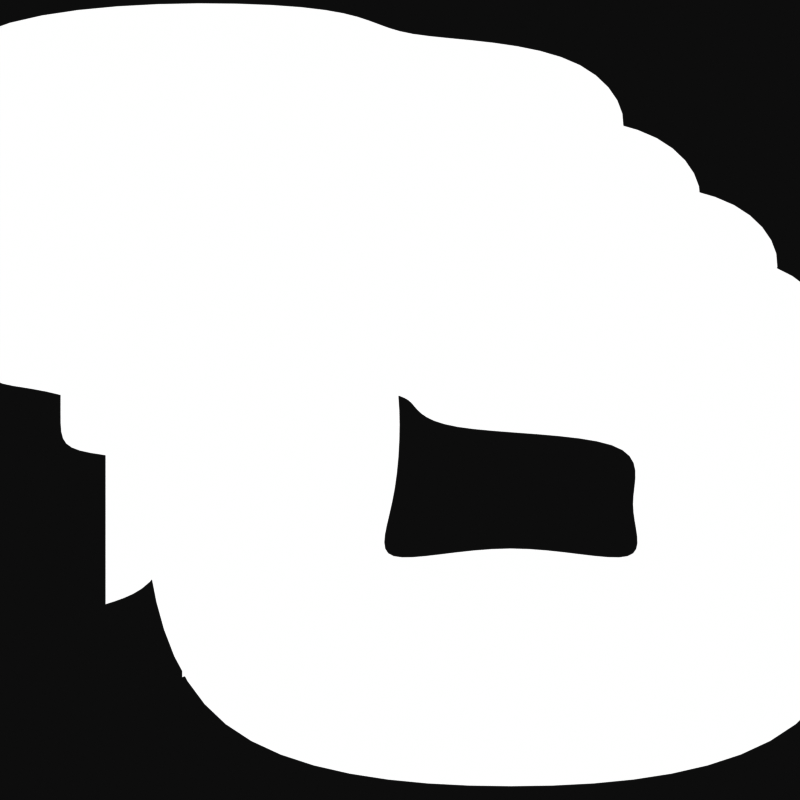 # Source: icon_file.blend  (saved by Blender 4.0.36; exported with 4.5.12 LTS)
import bpy
from mathutils import Matrix  # noqa: F401  (used for matrix-valued properties, if any)

bpy.ops.wm.read_factory_settings(use_empty=True)
scene = bpy.context.scene
scene.name = 'Scene'

# ---- collections
col_collection = bpy.data.collections.new('Collection'); scene.collection.children.link(col_collection)

# ---- materials (node trees are filled in below, after node groups)
mat_material_003 = bpy.data.materials.new('Material.003')
mat_material_003.use_transparent_shadow = False

# ---- material node trees
mat_material_003.use_nodes = True; mat_material_003.node_tree.nodes.clear()
_N = mat_material_003.node_tree.nodes; _L = mat_material_003.node_tree.links
n0 = _N.new('ShaderNodeMath'); n0.name = 'Math'; n0.location = (-152, 203)
n0.operation = 'POWER'
n0.inputs[1].default_value = 30.0
n1 = _N.new('ShaderNodeMath'); n1.name = 'Math.001'; n1.location = (-181, 406)
n1.operation = 'POWER'
n1.inputs[1].default_value = 10.0
n2 = _N.new('ShaderNodeMath'); n2.name = 'Math.002'; n2.location = (21, 344)
n2.operation = 'MAXIMUM'
n3 = _N.new('ShaderNodeOutputMaterial'); n3.name = 'Material Output'; n3.location = (1141, 350)
n4 = _N.new('ShaderNodeBsdfTransparent'); n4.name = 'Transparent BSDF'; n4.location = (593, 166)
n5 = _N.new('ShaderNodeEmission'); n5.name = 'Emission'; n5.location = (652, 399)
n6 = _N.new('ShaderNodeValToRGB'); n6.name = 'Color Ramp'; n6.location = (244, 317)
n6.color_ramp.interpolation = 'CONSTANT'
while len(n6.color_ramp.elements) > 1: n6.color_ramp.elements.remove(n6.color_ramp.elements[-1])
n6.color_ramp.elements[0].position = 0.0; n6.color_ramp.elements[0].color = (0.0, 0.0, 0.0, 1.0)
_e = n6.color_ramp.elements.new(0.432); _e.color = (1.0, 1.0, 1.0, 1.0)
n7 = _N.new('ShaderNodeMixShader'); n7.name = 'Mix Shader'; n7.location = (921, 313)
n8 = _N.new('ShaderNodeUVMap'); n8.name = 'UV Map'; n8.location = (-1029, 246)
n8.uv_map = 'UVMap'
n9 = _N.new('ShaderNodeSeparateXYZ'); n9.name = 'Separate XYZ'; n9.location = (-812, 304)
n10 = _N.new('ShaderNodeMath'); n10.name = 'Math.003'; n10.location = (-592, 209)
n10.operation = 'MULTIPLY_ADD'
n10.inputs[1].default_value = 2.0
n10.inputs[2].default_value = -1.0
n11 = _N.new('ShaderNodeMath'); n11.name = 'Math.004'; n11.location = (-460, 367)
n11.operation = 'MULTIPLY_ADD'
n11.inputs[1].default_value = 2.0
n11.inputs[2].default_value = -1.0
_L.new(n7.outputs[0], n3.inputs[0])
_L.new(n8.outputs[0], n9.inputs[0])
_L.new(n11.outputs[0], n1.inputs[0])
_L.new(n1.outputs[0], n2.inputs[0])
_L.new(n0.outputs[0], n2.inputs[1])
_L.new(n2.outputs[0], n6.inputs[0])
_L.new(n4.outputs[0], n7.inputs[1])
_L.new(n5.outputs[0], n7.inputs[2])
_L.new(n6.outputs[0], n7.inputs[0])
_L.new(n9.outputs[1], n10.inputs[0])
_L.new(n10.outputs[0], n0.inputs[0])
_L.new(n9.outputs[0], n11.inputs[0])
n3.is_active_output = True

# ---- world
world_world = bpy.data.worlds.new('World'); scene.world = world_world
world_world.use_nodes = True; world_world.node_tree.nodes.clear()
_N = world_world.node_tree.nodes; _L = world_world.node_tree.links
n0 = _N.new('ShaderNodeOutputWorld'); n0.name = 'World Output'; n0.location = (300, 300)
n1 = _N.new('ShaderNodeBackground'); n1.name = 'Background'; n1.location = (10, 300)
n1.inputs[0].default_value = (0.05088, 0.05088, 0.05088, 1.0)
_L.new(n1.outputs[0], n0.inputs[0])
n0.is_active_output = True
world_world.color = (0.05088, 0.05088, 0.05088)
world_world.use_sun_shadow = False
world_world.sun_shadow_jitter_overblur = 0.0

# ---- cameras
cam_camera = bpy.data.cameras.new('Camera')
cam_camera.type = 'ORTHO'
cam_camera.clip_end = 100.0
cam_camera.ortho_scale = 2.0

# ---- meshes
me_cylinder = bpy.data.meshes.new('Cylinder')
me_cylinder.from_pydata([(-0.419, -0.3497, -2.873e-09), (0.419, -0.3497, -2.873e-09), (-0.419, 0.2182, -2.873e-09), (0.419, 0.2182, -2.873e-09), (0.0, 0.2182, -2.873e-09), (-0.419, 0.2878, -2.873e-09), (0.0, 0.2878, -2.873e-09)], [(2, 0), (0, 1), (1, 3), (3, 4), (6, 5), (5, 2), (4, 6)], [])
_uv = me_cylinder.uv_layers.new(name='UVMap')
_uv.uv.foreach_set('vector', [])
me_cylinder.materials.append(mat_material_003)
me_cylinder.update()
me_cylinder_002 = bpy.data.meshes.new('Cylinder.002')
me_cylinder_002.from_pydata([(-0.419, -0.3497, -2.873e-09), (-0.419, 0.2182, -2.873e-09), (0.419, 0.2182, -2.873e-09), (0.419, 0.1236, -2.873e-09), (-0.3026, -0.3497, -2.873e-09), (0.0, 0.2182, -2.873e-09), (-0.419, 0.2878, -2.873e-09), (0.0, 0.2878, -2.873e-09)], [(3, 2), (1, 0), (0, 4), (2, 5), (7, 6), (6, 1), (5, 7)], [])
_uv = me_cylinder_002.uv_layers.new(name='UVMap')
_uv.uv.foreach_set('vector', [])
me_cylinder_002.materials.append(mat_material_003)
me_cylinder_002.update()
me_cylinder_003 = bpy.data.meshes.new('Cylinder.003')
me_cylinder_003.from_pydata([(-0.419, -0.3497, -2.873e-09), (-0.419, 0.2182, -2.873e-09), (0.419, 0.2182, -2.873e-09), (0.419, 0.1236, -2.873e-09), (-0.3026, -0.3497, -2.873e-09), (0.0, 0.2182, -2.873e-09), (-0.419, 0.2878, -2.873e-09), (0.0, 0.2878, -2.873e-09)], [(3, 2), (1, 0), (0, 4), (2, 5), (7, 6), (6, 1), (5, 7)], [])
_uv = me_cylinder_003.uv_layers.new(name='UVMap')
_uv.uv.foreach_set('vector', [])
me_cylinder_003.materials.append(mat_material_003)
me_cylinder_003.update()
me_cylinder_004 = bpy.data.meshes.new('Cylinder.004')
me_cylinder_004.from_pydata([(-0.419, -0.3497, -2.873e-09), (-0.419, 0.2182, -2.873e-09), (0.419, 0.2182, -2.873e-09), (0.419, 0.1236, -2.873e-09), (-0.3026, -0.3497, -2.873e-09), (0.0, 0.2182, -2.873e-09), (-0.419, 0.2878, -2.873e-09), (0.0, 0.2878, -2.873e-09)], [(3, 2), (1, 0), (0, 4), (2, 5), (7, 6), (6, 1), (5, 7)], [])
_uv = me_cylinder_004.uv_layers.new(name='UVMap')
_uv.uv.foreach_set('vector', [])
me_cylinder_004.materials.append(mat_material_003)
me_cylinder_004.update()

# ---- objects
ob_camera = bpy.data.objects.new('Camera', cam_camera)
ob_cylinder = bpy.data.objects.new('Cylinder', me_cylinder)
ob_cylinder_002 = bpy.data.objects.new('Cylinder.002', me_cylinder_002)
ob_cylinder_003 = bpy.data.objects.new('Cylinder.003', me_cylinder_003)
ob_cylinder_004 = bpy.data.objects.new('Cylinder.004', me_cylinder_004)

# ---- transforms, parenting, visibility, modifiers, constraints
ob_camera.location = (0.0, 0.0, 5.0)
ob_camera.lock_rotations_4d = False
ob_camera.empty_display_type = 'ARROWS'
ob_camera.color = (0.0, 0.0, 0.0, 0.0)
ob_camera.display_type = 'WIRE'
ob_camera.lineart.crease_threshold = 0.0
ob_cylinder.location = (0.2767, -0.1652, 0.0)
ob_cylinder.scale = (1.439, 1.439, 1.439)
_m = ob_cylinder.modifiers.new('Skin', 'SKIN')
_m.use_y_symmetry = True
_m.use_z_symmetry = True
_m = ob_cylinder.modifiers.new('Subdivision', 'SUBSURF')
_m.levels = 3
_m.render_levels = 3
ob_cylinder_002.location = (0.08361, 0.00213, 0.0)
ob_cylinder_002.scale = (1.439, 1.439, 1.439)
_m = ob_cylinder_002.modifiers.new('Skin', 'SKIN')
_m.use_y_symmetry = True
_m.use_z_symmetry = True
_m = ob_cylinder_002.modifiers.new('Subdivision', 'SUBSURF')
_m.levels = 3
_m.render_levels = 3
ob_cylinder_003.location = (-0.1095, 0.1695, 0.0)
ob_cylinder_003.scale = (1.439, 1.439, 1.439)
_m = ob_cylinder_003.modifiers.new('Skin', 'SKIN')
_m.use_y_symmetry = True
_m.use_z_symmetry = True
_m = ob_cylinder_003.modifiers.new('Subdivision', 'SUBSURF')
_m.levels = 3
_m.render_levels = 3
ob_cylinder_004.location = (-0.3011, 0.3518, 0.0)
ob_cylinder_004.scale = (1.439, 1.439, 1.439)
_m = ob_cylinder_004.modifiers.new('Skin', 'SKIN')
_m.use_y_symmetry = True
_m.use_z_symmetry = True
_m = ob_cylinder_004.modifiers.new('Subdivision', 'SUBSURF')
_m.levels = 3
_m.render_levels = 3

# ---- collection membership
col_collection.objects.link(ob_camera)
col_collection.objects.link(ob_cylinder)
col_collection.objects.link(ob_cylinder_002)
col_collection.objects.link(ob_cylinder_003)
col_collection.objects.link(ob_cylinder_004)

# ---- scene / render settings (as saved in the file)
scene.camera = ob_camera
scene.frame_start = 1; scene.frame_end = 1; scene.frame_set(1)
scene.render.engine = 'BLENDER_EEVEE_NEXT'
scene.render.resolution_x = 1024
scene.render.resolution_y = 1024
scene.render.resolution_percentage = 50
scene.render.film_transparent = True
scene.cycles.sampling_pattern = 'TABULATED_SOBOL'
scene.view_settings.view_transform = 'Raw'
bpy.context.view_layer.update()
